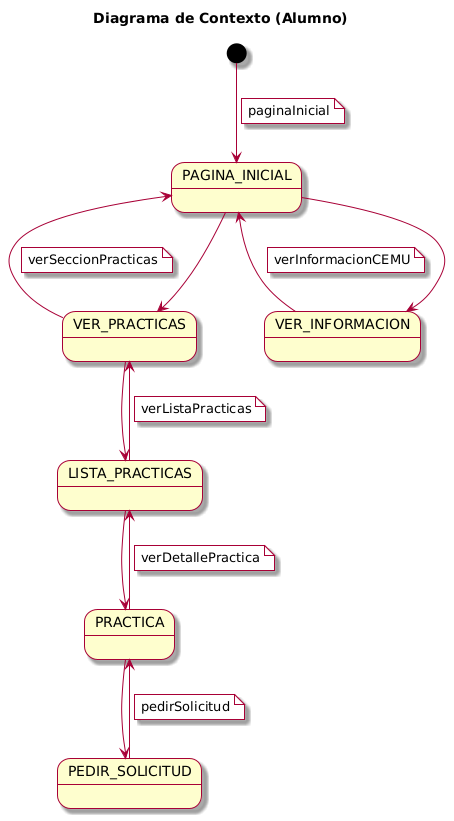

The diagram above was rendered by PlantUML. Its source (embedded in the PNG):
@startuml
skin rose
skinparam note{
  BackgroundColor white
}
title Diagrama de Contexto (Alumno)

[*] -->  PAGINA_INICIAL
note on link: paginaInicial

PAGINA_INICIAL -d-> VER_PRACTICAS
VER_PRACTICAS -l-> PAGINA_INICIAL
note on link: verSeccionPracticas

PAGINA_INICIAL -d-> VER_INFORMACION
VER_INFORMACION -l-> PAGINA_INICIAL
note on link: verInformacionCEMU

VER_PRACTICAS --> LISTA_PRACTICAS
LISTA_PRACTICAS --> VER_PRACTICAS
note on link: verListaPracticas

LISTA_PRACTICAS --> PRACTICA
PRACTICA --> LISTA_PRACTICAS
note on link: verDetallePractica

PRACTICA --> PEDIR_SOLICITUD
PEDIR_SOLICITUD --> PRACTICA
note on link: pedirSolicitud
@enduml